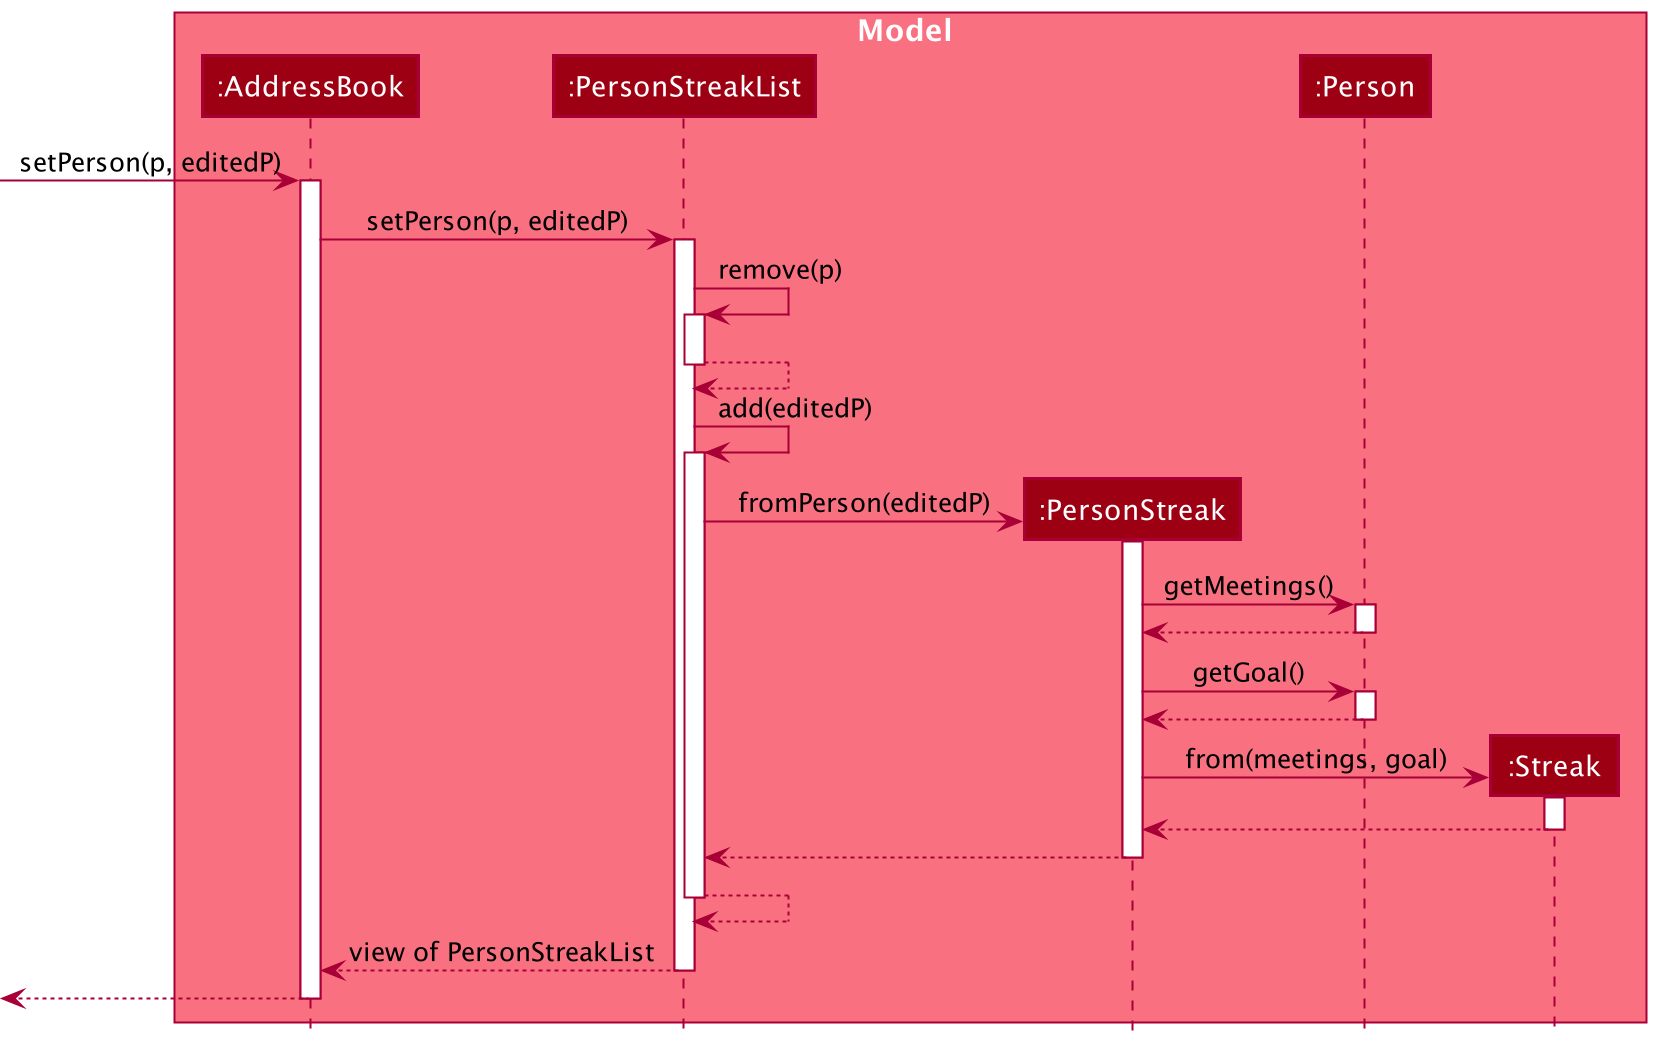

The diagram above was rendered by PlantUML. Its source (embedded in the PNG):
@startuml
!include style.puml

autoactivate on

box Model MODEL_COLOR_T1
participant ":AddressBook" as AddressBook MODEL_COLOR
participant ":PersonStreakList" as PersonStreakList MODEL_COLOR
participant ":PersonStreak" as PersonStreak MODEL_COLOR
participant ":Person" as Person MODEL_COLOR
participant ":Streak" as Streak MODEL_COLOR
end box

[-> AddressBook : setPerson(p, editedP)

AddressBook  -> PersonStreakList : setPerson(p, editedP)

PersonStreakList -> PersonStreakList : remove(p)
return

PersonStreakList -> PersonStreakList : add(editedP)

create PersonStreak
PersonStreakList -> PersonStreak : fromPerson(editedP)

PersonStreak -> Person : getMeetings()
Person --> PersonStreak

PersonStreak -> Person : getGoal()
Person --> PersonStreak

create Streak
PersonStreak -> Streak : from(meetings, goal)
Streak --> PersonStreak

PersonStreak --> PersonStreakList
PersonStreakList --> PersonStreakList

PersonStreakList --> AddressBook : view of PersonStreakList

[<-- AddressBook

@enduml